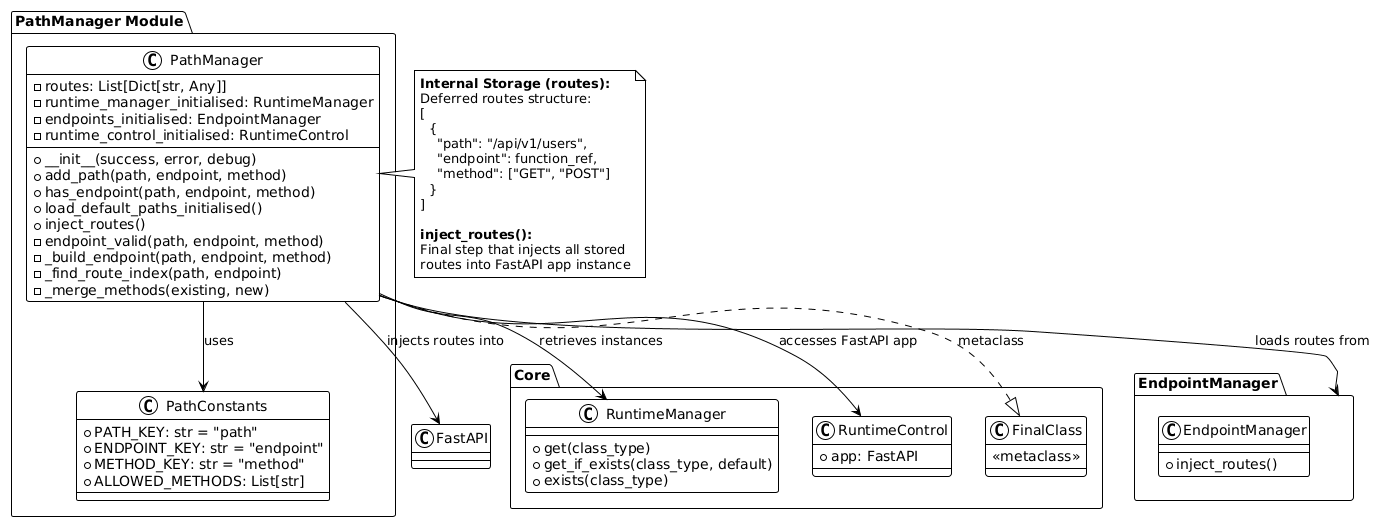

The diagram above was rendered by PlantUML. Its source (embedded in the PNG):
@startuml path_manager_architecture
!theme plain

package "PathManager Module" {
  class PathManager {
    - routes: List[Dict[str, Any]]
    - runtime_manager_initialised: RuntimeManager
    - endpoints_initialised: EndpointManager
    - runtime_control_initialised: RuntimeControl
    + __init__(success, error, debug)
    + add_path(path, endpoint, method)
    + has_endpoint(path, endpoint, method)
    + load_default_paths_initialised()
    + inject_routes()
    - endpoint_valid(path, endpoint, method)
    - _build_endpoint(path, endpoint, method)
    - _find_route_index(path, endpoint)
    - _merge_methods(existing, new)
  }

  class PathConstants {
    + PATH_KEY: str = "path"
    + ENDPOINT_KEY: str = "endpoint"
    + METHOD_KEY: str = "method"
    + ALLOWED_METHODS: List[str]
  }
}

package "Core" {
  class RuntimeManager {
    + get(class_type)
    + get_if_exists(class_type, default)
    + exists(class_type)
  }

  class RuntimeControl {
    + app: FastAPI
  }

  class FinalClass {
    <<metaclass>>
  }
}

package "EndpointManager" {
  class EndpointManager {
    + inject_routes()
  }
}

PathManager --> PathConstants : uses
PathManager --> RuntimeManager : retrieves instances
PathManager --> RuntimeControl : accesses FastAPI app
PathManager --> EndpointManager : loads routes from
PathManager ..|> FinalClass : metaclass
PathManager --> "FastAPI" : injects routes into

note right of PathManager
  **Internal Storage (routes):**
  Deferred routes structure:
  [
    {
      "path": "/api/v1/users",
      "endpoint": function_ref,
      "method": ["GET", "POST"]
    }
  ]
  
  **inject_routes():**
  Final step that injects all stored
  routes into FastAPI app instance
end note

@enduml